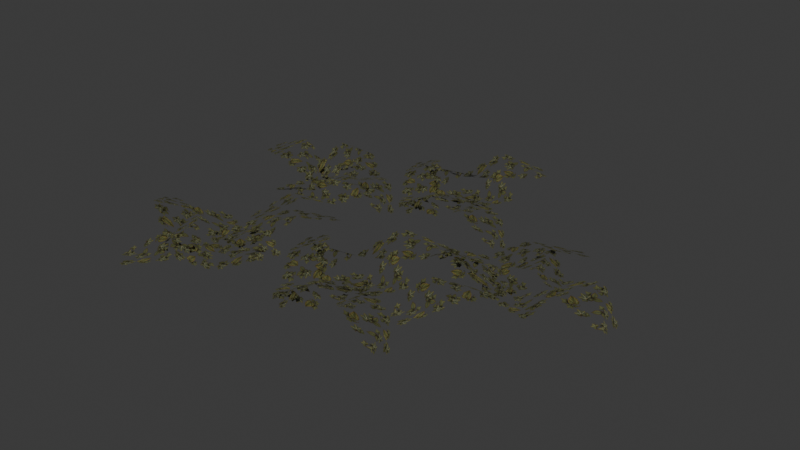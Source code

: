 # Source: source.blend  (saved by Blender 5.2.45; exported with 4.5.12 LTS)
import bpy
from mathutils import Matrix  # noqa: F401  (used for matrix-valued properties, if any)

bpy.ops.wm.read_factory_settings(use_empty=True)
scene = bpy.context.scene
scene.name = 'Grass01'

# ---- collections
col_collection = bpy.data.collections.new('Collection'); scene.collection.children.link(col_collection)

# ---- images (referenced by path relative to the original .blend; pixels are not part of the script)
import os
ASSET_DIR = os.environ.get("B2B_ASSET_DIR", "")  # directory of the original .blend (textures are referenced by path, not embedded)
HERE = os.path.dirname(os.path.abspath(__file__))  # packed textures are extracted next to this script under _unpacked/

def load_image(name, relpath, width, height, colorspace="sRGB"):
    """Load a texture the original file referenced (path relative to the .blend, or extracted next to this script)."""
    p = next((c for c in (os.path.join(HERE, relpath), os.path.join(ASSET_DIR, relpath)) if relpath and os.path.exists(c)), "")
    if p:
        img = bpy.data.images.load(p, check_existing=True)
        img.name = name
    else:  # same state as the original file: an image datablock whose file is absent (Cycles renders it pink)
        img = bpy.data.images.new(name, width, height)
        img.source = "FILE"
        img.filepath = "//" + (relpath or name)
    img.colorspace_settings.name = colorspace
    return img
img_tree_08_tga = load_image('tree_08.tga', '_unpacked/tree_08.4139fd89.tga', 512, 512, 'sRGB')

# ---- materials (node trees are filled in below, after node groups)
mat_tree_08_tga = bpy.data.materials.new('tree_08.tga')
mat_tree_08_tga.diffuse_color = (0.8934, 0.7066, 0.4304, 1.0)

# ---- material node trees
mat_tree_08_tga.use_nodes = True; mat_tree_08_tga.node_tree.nodes.clear()
_N = mat_tree_08_tga.node_tree.nodes; _L = mat_tree_08_tga.node_tree.links
n0 = _N.new('ShaderNodeBsdfPrincipled'); n0.name = 'Principled BSDF'; n0.location = (-200, 100)
n0.inputs[10].default_value = 0.005
n1 = _N.new('ShaderNodeOutputMaterial'); n1.name = 'Material Output'; n1.location = (200, 100)
n2 = _N.new('ShaderNodeTexImage'); n2.name = 'Image Texture'; n2.location = (-600, 100)
n2.image = img_tree_08_tga
_L.new(n0.outputs[0], n1.inputs[0])
_L.new(n2.outputs[0], n0.inputs[0])
_L.new(n2.outputs[1], n0.inputs[4])
n1.is_active_output = True

# ---- world
world_world = bpy.data.worlds.new('World'); scene.world = world_world
world_world.use_nodes = True; world_world.node_tree.nodes.clear()
_N = world_world.node_tree.nodes; _L = world_world.node_tree.links
n0 = _N.new('ShaderNodeOutputWorld'); n0.name = 'World Output'; n0.location = (200, 100)
n1 = _N.new('ShaderNodeBackground'); n1.name = 'Background'; n1.location = (-200, 100)
n1.inputs[0].default_value = (0.05088, 0.05088, 0.05088, 1.0)
_L.new(n1.outputs[0], n0.inputs[0])
n0.is_active_output = True
world_world.color = (0.05088, 0.05088, 0.05088)
world_world.sun_shadow_jitter_overblur = 0.0

# ---- meshes
me_grass01 = bpy.data.meshes.new('Grass01')
me_grass01.from_pydata([(-46.32, 74.65, 2.673), (-14.8, 99.36, 7.264), (-39.77, 134.6, 24.15), (-66.18, 102.9, 14.4), (-71.11, 163.8, 7.084), (-88.05, 152.2, 2.439), (-23.04, 40.43, 14.66), (12.22, 61.29, 3.041), (-30.9, 152.1, 3.041), (-5.198, 130.5, 20.46), (18.25, 157.3, 12.75), (-7.647, 190.5, 24.15), (43.71, 205.0, 2.872), (31.51, 215.5, 6.65), (-64.75, 129.7, 14.4), (-30.88, 102.2, 3.5), (28.26, 111.4, 8.094), (8.955, 83.85, -0.5449), (44.63, 51.6, 24.15), (69.49, 85.42, 14.66), (88.41, 36.28, 6.887), (98.58, 51.38, 2.636), (-0.4505, 131.4, 6.713), (-26.39, 95.7, 9.437), (31.39, 108.1, 2.775), (3.671, 121.5, 0.5637), (-10.43, 91.51, 11.84), (9.169, 58.64, 28.38), (-27.26, 44.18, 12.17), (-2.141, 32.47, 12.17), (47.4, 142.1, 3.5), (10.51, 164.8, 21.99), (91.48, 33.56, 2.673), (123.5, 9.52, 7.264), (151.1, 42.76, 24.15), (113.6, 60.05, 14.4), (171.2, 80.59, 7.084), (155.6, 93.95, 2.439), (64.45, 2.227, 14.66), (93.72, -26.43, 3.041), (170.3, 38.72, 3.041), (156.1, 8.311, 20.46), (188.1, -7.404, 12.75), (213.4, 26.21, 24.15), (240.7, -19.66, 2.872), (247.7, -5.152, 6.65), (139.9, 65.61, 14.4), (122.1, 25.77, 3.5), (146.2, -28.98, 8.094), (114.7, -17.44, -0.5449), (92.75, -60.25, 24.15), (131.9, -75.51, 14.66), (89.28, -106.5, 6.887), (106.5, -112.4, 2.636), (158.2, 3.953, 6.713), (117.0, 19.76, 9.437), (143.9, -32.84, 2.775), (149.7, -2.593, 0.5637), (117.1, 3.265, 11.84), (90.37, -24.18, 28.38), (66.98, 7.266, 12.17), (62.16, -20.03, 12.17), (180.9, -39.51, 3.5), (193.2, 1.999, 21.99), (-74.99, -145.3, 2.673), (-102.4, -116.0, 7.264), (-135.3, -144.0, 24.15), (-101.4, -167.5, 14.4), (-161.6, -177.7, 7.084), (-148.6, -193.6, 2.439), (-42.93, -119.1, 14.66), (-66.78, -85.79, 3.041), (-153.5, -136.7, 3.041), (-134.3, -109.2, 20.46), (-163.0, -88.15, 12.75), (-193.8, -116.8, 24.15), (-212.7, -66.95, 2.872), (-222.1, -80.02, 6.65), (-128.2, -168.4, 14.4), (-103.8, -132.3, 3.5), (-118.1, -74.17, 8.094), (-88.98, -91.01, -0.5449), (-59.95, -52.66, 24.15), (-95.82, -30.84, 14.66), (-48.51, -7.713, 6.887), (-64.44, 1.108, 2.636), (-135.5, -104.5, 6.713), (-97.69, -127.2, 9.437), (-115.1, -70.77, 2.775), (-126.0, -99.55, 0.5637), (-94.92, -111.0, 11.84), (-63.88, -88.6, 28.38), (-46.3, -123.6, 12.17), (-36.82, -97.58, 12.17), (-150.3, -57.78, 3.5), (-169.7, -96.51, 21.99), (-16.73, -123.2, 2.673), (14.79, -98.49, 7.264), (-10.18, -63.24, 24.15), (-36.59, -95.0, 14.4), (-41.52, -34.06, 7.084), (-58.46, -45.61, 2.439), (6.546, -157.4, 14.66), (41.81, -136.6, 3.041), (-1.312, -45.73, 3.041), (24.39, -67.31, 20.46), (47.84, -40.51, 12.75), (21.94, -7.303, 24.15), (73.29, 7.122, 2.872), (61.1, 17.65, 6.65), (-35.16, -68.18, 14.4), (-1.29, -95.68, 3.5), (57.85, -86.5, 8.094), (38.54, -114.0, -0.5449), (74.22, -146.3, 24.15), (99.08, -112.4, 14.66), (118.0, -161.6, 6.887), (128.2, -146.5, 2.636), (29.14, -66.43, 6.713), (3.203, -102.2, 9.437), (60.98, -89.76, 2.775), (33.26, -76.34, 0.5637), (19.16, -106.3, 11.84), (38.76, -139.2, 28.38), (2.333, -153.7, 12.17), (27.45, -165.4, 12.17), (76.99, -55.77, 3.5), (40.1, -33.08, 21.99), (-91.17, 99.86, 2.673), (-112.3, 65.87, 7.264), (-76.82, 41.28, 24.15), (-62.86, 80.16, 14.4), (-37.38, 24.58, 7.084), (-25.42, 41.23, 2.439), (-124.7, 124.1, 14.66), (-150.7, 92.4, 3.041), (-79.16, 21.8, 3.041), (-110.7, 33.28, 20.46), (-123.6, 0.07982, 12.75), (-87.87, -22.27, 24.15), (-131.2, -53.39, 2.872), (-116.1, -59.11, 6.65), (-55.03, 54.46, 14.4), (-96.27, 68.72, 3.5), (-148.7, 39.87, 8.094), (-140.0, 72.31, -0.5449), (-184.5, 90.42, 24.15), (-196.3, 50.13, 14.66), (-230.9, 89.84, 6.887), (-235.3, 72.17, 2.636), (-114.9, 30.83, 6.713), (-102.7, 73.27, 9.437), (-152.8, 41.87, 2.775), (-122.1, 38.73, 0.5637), (-119.1, 71.75, 11.84), (-148.8, 95.93, 28.38), (-119.5, 122.0, 12.17), (-147.1, 124.4, 12.17), (-156.2, 4.451, 3.5), (-113.7, -4.258, 21.99)], [], [(0, 1, 2), (2, 3, 0), (3, 2, 4), (4, 5, 3), (6, 7, 1), (1, 0, 6), (8, 9, 10), (10, 11, 8), (11, 10, 12), (12, 13, 11), (14, 15, 9), (9, 8, 14), (16, 17, 18), (18, 19, 16), (19, 18, 20), (20, 21, 19), (22, 23, 17), (17, 16, 22), (24, 25, 26), (26, 27, 24), (27, 26, 28), (28, 29, 27), (30, 31, 25), (25, 24, 30), (32, 33, 34), (34, 35, 32), (35, 34, 36), (36, 37, 35), (38, 39, 33), (33, 32, 38), (40, 41, 42), (42, 43, 40), (43, 42, 44), (44, 45, 43), (46, 47, 41), (41, 40, 46), (48, 49, 50), (50, 51, 48), (51, 50, 52), (52, 53, 51), (54, 55, 49), (49, 48, 54), (56, 57, 58), (58, 59, 56), (59, 58, 60), (60, 61, 59), (62, 63, 57), (57, 56, 62), (64, 65, 66), (66, 67, 64), (67, 66, 68), (68, 69, 67), (70, 71, 65), (65, 64, 70), (72, 73, 74), (74, 75, 72), (75, 74, 76), (76, 77, 75), (78, 79, 73), (73, 72, 78), (80, 81, 82), (82, 83, 80), (83, 82, 84), (84, 85, 83), (86, 87, 81), (81, 80, 86), (88, 89, 90), (90, 91, 88), (91, 90, 92), (92, 93, 91), (94, 95, 89), (89, 88, 94), (96, 97, 98), (98, 99, 96), (99, 98, 100), (100, 101, 99), (102, 103, 97), (97, 96, 102), (104, 105, 106), (106, 107, 104), (107, 106, 108), (108, 109, 107), (110, 111, 105), (105, 104, 110), (112, 113, 114), (114, 115, 112), (115, 114, 116), (116, 117, 115), (118, 119, 113), (113, 112, 118), (120, 121, 122), (122, 123, 120), (123, 122, 124), (124, 125, 123), (126, 127, 121), (121, 120, 126), (128, 129, 130), (130, 131, 128), (131, 130, 132), (132, 133, 131), (134, 135, 129), (129, 128, 134), (136, 137, 138), (138, 139, 136), (139, 138, 140), (140, 141, 139), (142, 143, 137), (137, 136, 142), (144, 145, 146), (146, 147, 144), (147, 146, 148), (148, 149, 147), (150, 151, 145), (145, 144, 150), (152, 153, 154), (154, 155, 152), (155, 154, 156), (156, 157, 155), (158, 159, 153), (153, 152, 158)])
me_grass01.polygons.foreach_set('use_smooth', [True] * 120)
_uv = me_grass01.uv_layers.new(name='Float2')
_uv.uv.foreach_set('vector', [0.0, 0.0, 1.0, 0.0, 1.0, 1.0, 1.0, 1.0, 0.0, 1.0, 0.0, 0.0, 0.0, 0.0, 1.0, 0.0, 1.0, 1.0, 1.0, 1.0, 0.0, 1.0, 0.0, 0.0, 0.0, 0.0, 1.0, 0.0, 1.0, 1.0, 1.0, 1.0, 0.0, 1.0, 0.0, 0.0, 0.0, 0.0, 1.0, 0.0, 1.0, 1.0, 1.0, 1.0, 0.0, 1.0, 0.0, 0.0, 0.0, 0.0, 1.0, 0.0, 1.0, 1.0, 1.0, 1.0, 0.0, 1.0, 0.0, 0.0, 0.0, 0.0, 1.0, 0.0, 1.0, 1.0, 1.0, 1.0, 0.0, 1.0, 0.0, 0.0, 0.0, 0.0, 1.0, 0.0, 1.0, 1.0, 1.0, 1.0, 0.0, 1.0, 0.0, 0.0, 0.0, 0.0, 1.0, 0.0, 1.0, 1.0, 1.0, 1.0, 0.0, 1.0, 0.0, 0.0, 0.0, 0.0, 1.0, 0.0, 1.0, 1.0, 1.0, 1.0, 0.0, 1.0, 0.0, 0.0, 0.0, 0.0, 1.0, 0.0, 1.0, 1.0, 1.0, 1.0, 0.0, 1.0, 0.0, 0.0, 0.0, 0.0, 1.0, 0.0, 1.0, 1.0, 1.0, 1.0, 0.0, 1.0, 0.0, 0.0, 0.0, 0.0, 1.0, 0.0, 1.0, 1.0, 1.0, 1.0, 0.0, 1.0, 0.0, 0.0, 0.0, 0.0, 1.0, 0.0, 1.0, 1.0, 1.0, 1.0, 0.0, 1.0, 0.0, 0.0, 0.0, 0.0, 1.0, 0.0, 1.0, 1.0, 1.0, 1.0, 0.0, 1.0, 0.0, 0.0, 0.0, 0.0, 1.0, 0.0, 1.0, 1.0, 1.0, 1.0, 0.0, 1.0, 0.0, 0.0, 0.0, 0.0, 1.0, 0.0, 1.0, 1.0, 1.0, 1.0, 0.0, 1.0, 0.0, 0.0, 0.0, 0.0, 1.0, 0.0, 1.0, 1.0, 1.0, 1.0, 0.0, 1.0, 0.0, 0.0, 0.0, 0.0, 1.0, 0.0, 1.0, 1.0, 1.0, 1.0, 0.0, 1.0, 0.0, 0.0, 0.0, 0.0, 1.0, 0.0, 1.0, 1.0, 1.0, 1.0, 0.0, 1.0, 0.0, 0.0, 0.0, 0.0, 1.0, 0.0, 1.0, 1.0, 1.0, 1.0, 0.0, 1.0, 0.0, 0.0, 0.0, 0.0, 1.0, 0.0, 1.0, 1.0, 1.0, 1.0, 0.0, 1.0, 0.0, 0.0, 0.0, 0.0, 1.0, 0.0, 1.0, 1.0, 1.0, 1.0, 0.0, 1.0, 0.0, 0.0, 0.0, 0.0, 1.0, 0.0, 1.0, 1.0, 1.0, 1.0, 0.0, 1.0, 0.0, 0.0, 0.0, 0.0, 1.0, 0.0, 1.0, 1.0, 1.0, 1.0, 0.0, 1.0, 0.0, 0.0, 0.0, 0.0, 1.0, 0.0, 1.0, 1.0, 1.0, 1.0, 0.0, 1.0, 0.0, 0.0, 0.0, 0.0, 1.0, 0.0, 1.0, 1.0, 1.0, 1.0, 0.0, 1.0, 0.0, 0.0, 0.0, 0.0, 1.0, 0.0, 1.0, 1.0, 1.0, 1.0, 0.0, 1.0, 0.0, 0.0, 0.0, 0.0, 1.0, 0.0, 1.0, 1.0, 1.0, 1.0, 0.0, 1.0, 0.0, 0.0, 0.0, 0.0, 1.0, 0.0, 1.0, 1.0, 1.0, 1.0, 0.0, 1.0, 0.0, 0.0, 0.0, 0.0, 1.0, 0.0, 1.0, 1.0, 1.0, 1.0, 0.0, 1.0, 0.0, 0.0, 0.0, 0.0, 1.0, 0.0, 1.0, 1.0, 1.0, 1.0, 0.0, 1.0, 0.0, 0.0, 0.0, 0.0, 1.0, 0.0, 1.0, 1.0, 1.0, 1.0, 0.0, 1.0, 0.0, 0.0, 0.0, 0.0, 1.0, 0.0, 1.0, 1.0, 1.0, 1.0, 0.0, 1.0, 0.0, 0.0, 0.0, 0.0, 1.0, 0.0, 1.0, 1.0, 1.0, 1.0, 0.0, 1.0, 0.0, 0.0, 0.0, 0.0, 1.0, 0.0, 1.0, 1.0, 1.0, 1.0, 0.0, 1.0, 0.0, 0.0, 0.0, 0.0, 1.0, 0.0, 1.0, 1.0, 1.0, 1.0, 0.0, 1.0, 0.0, 0.0, 0.0, 0.0, 1.0, 0.0, 1.0, 1.0, 1.0, 1.0, 0.0, 1.0, 0.0, 0.0, 0.0, 0.0, 1.0, 0.0, 1.0, 1.0, 1.0, 1.0, 0.0, 1.0, 0.0, 0.0, 0.0, 0.0, 1.0, 0.0, 1.0, 1.0, 1.0, 1.0, 0.0, 1.0, 0.0, 0.0, 0.0, 0.0, 1.0, 0.0, 1.0, 1.0, 1.0, 1.0, 0.0, 1.0, 0.0, 0.0, 0.0, 0.0, 1.0, 0.0, 1.0, 1.0, 1.0, 1.0, 0.0, 1.0, 0.0, 0.0, 0.0, 0.0, 1.0, 0.0, 1.0, 1.0, 1.0, 1.0, 0.0, 1.0, 0.0, 0.0, 0.0, 0.0, 1.0, 0.0, 1.0, 1.0, 1.0, 1.0, 0.0, 1.0, 0.0, 0.0, 0.0, 0.0, 1.0, 0.0, 1.0, 1.0, 1.0, 1.0, 0.0, 1.0, 0.0, 0.0, 0.0, 0.0, 1.0, 0.0, 1.0, 1.0, 1.0, 1.0, 0.0, 1.0, 0.0, 0.0, 0.0, 0.0, 1.0, 0.0, 1.0, 1.0, 1.0, 1.0, 0.0, 1.0, 0.0, 0.0, 0.0, 0.0, 1.0, 0.0, 1.0, 1.0, 1.0, 1.0, 0.0, 1.0, 0.0, 0.0, 0.0, 0.0, 1.0, 0.0, 1.0, 1.0, 1.0, 1.0, 0.0, 1.0, 0.0, 0.0, 0.0, 0.0, 1.0, 0.0, 1.0, 1.0, 1.0, 1.0, 0.0, 1.0, 0.0, 0.0, 0.0, 0.0, 1.0, 0.0, 1.0, 1.0, 1.0, 1.0, 0.0, 1.0, 0.0, 0.0, 0.0, 0.0, 1.0, 0.0, 1.0, 1.0, 1.0, 1.0, 0.0, 1.0, 0.0, 0.0, 0.0, 0.0, 1.0, 0.0, 1.0, 1.0, 1.0, 1.0, 0.0, 1.0, 0.0, 0.0, 0.0, 0.0, 1.0, 0.0, 1.0, 1.0, 1.0, 1.0, 0.0, 1.0, 0.0, 0.0, 0.0, 0.0, 1.0, 0.0, 1.0, 1.0, 1.0, 1.0, 0.0, 1.0, 0.0, 0.0, 0.0, 0.0, 1.0, 0.0, 1.0, 1.0, 1.0, 1.0, 0.0, 1.0, 0.0, 0.0, 0.0, 0.0, 1.0, 0.0, 1.0, 1.0, 1.0, 1.0, 0.0, 1.0, 0.0, 0.0, 0.0, 0.0, 1.0, 0.0, 1.0, 1.0, 1.0, 1.0, 0.0, 1.0, 0.0, 0.0, 0.0, 0.0, 1.0, 0.0, 1.0, 1.0, 1.0, 1.0, 0.0, 1.0, 0.0, 0.0, 0.0, 0.0, 1.0, 0.0, 1.0, 1.0, 1.0, 1.0, 0.0, 1.0, 0.0, 0.0, 0.0, 0.0, 1.0, 0.0, 1.0, 1.0, 1.0, 1.0, 0.0, 1.0, 0.0, 0.0])
me_grass01.materials.append(mat_tree_08_tga)
me_grass01.update()
me_grass01.normals_split_custom_set([tuple(v) for v in zip(*[iter([-0.02016, -0.1861, 0.9823, 0.05032, -0.0381, 0.998, -0.07722, -0.2165, 0.9732, -0.07722, -0.2165, 0.9732, -0.235, -0.06323, 0.9699, -0.02016, -0.1861, 0.9823, -0.235, -0.06323, 0.9699, -0.07722, -0.2165, 0.9732, -0.3712, 0.081, 0.925, -0.3712, 0.081, 0.925, -0.3186, 0.08749, 0.9438, -0.235, -0.06323, 0.9699, 0.003092, 0.124, 0.9923, 0.2671, 0.08309, 0.9601, 0.05032, -0.0381, 0.998, 0.05032, -0.0381, 0.998, -0.02016, -0.1861, 0.9823, 0.003092, 0.124, 0.9923, -0.1648, 0.2169, 0.9622, -0.1479, 0.204, 0.9677, 0.01262, 0.004789, 0.9999, 0.01262, 0.004789, 0.9999, 0.216, -0.1212, 0.9688, -0.1648, 0.2169, 0.9622, 0.216, -0.1212, 0.9688, 0.01262, 0.004789, 0.9999, 0.3742, 0.03478, 0.9267, 0.3742, 0.03478, 0.9267, 0.361, 0.08489, 0.9287, 0.216, -0.1212, 0.9688, -0.102, 0.05931, 0.993, -0.08373, -0.4545, 0.8868, -0.1479, 0.204, 0.9677, -0.1479, 0.204, 0.9677, -0.1648, 0.2169, 0.9622, -0.102, 0.05931, 0.993, -0.2342, 0.0593, 0.9704, -0.1573, -0.0679, 0.9852, -0.04824, 0.1245, 0.991, -0.04824, 0.1245, 0.991, 0.2592, 0.08772, 0.9618, -0.2342, 0.0593, 0.9704, 0.2592, 0.08772, 0.9618, -0.04824, 0.1245, 0.991, 0.3744, -0.002519, 0.9273, 0.3744, -0.002519, 0.9273, 0.3835, 0.001562, 0.9235, 0.2592, 0.08772, 0.9618, 0.03351, -0.1443, 0.989, 0.2392, -0.1001, 0.9658, -0.1573, -0.0679, 0.9852, -0.1573, -0.0679, 0.9852, -0.2342, 0.0593, 0.9704, 0.03351, -0.1443, 0.989, 0.006103, 0.2676, 0.9635, 0.0574, -0.04489, 0.9973, -0.1261, 0.3257, 0.937, -0.1261, 0.3257, 0.937, -0.2399, 0.06449, 0.9687, 0.006103, 0.2676, 0.9635, -0.2399, 0.06449, 0.9687, -0.1261, 0.3257, 0.937, -0.3523, -0.1484, 0.9241, -0.3523, -0.1484, 0.9241, -0.2089, -0.448, 0.8693, -0.2399, 0.06449, 0.9687, 0.04341, -0.231, 0.972, 0.1568, -0.4582, 0.8749, 0.0574, -0.04489, 0.9973, 0.0574, -0.04489, 0.9973, 0.006103, 0.2676, 0.9635, 0.04341, -0.231, 0.972, -0.185, -0.02872, 0.9823, -0.02379, -0.05845, 0.998, -0.2292, 0.01851, 0.9732, -0.2292, 0.01851, 0.9732, -0.1219, 0.2107, 0.9699, -0.185, -0.02872, 0.9823, -0.1219, 0.2107, 0.9699, -0.2292, 0.01851, 0.9732, -0.01789, 0.3795, 0.925, -0.01789, 0.3795, 0.925, 0.002052, 0.3304, 0.9438, -0.1219, 0.2107, 0.9699, 0.1206, 0.02911, 0.9923, 0.1494, -0.2365, 0.9601, -0.02379, -0.05845, 0.998, -0.02379, -0.05845, 0.998, -0.185, -0.02872, 0.9823, 0.1206, 0.02911, 0.9923, 0.1669, 0.2153, 0.9622, 0.1587, 0.1956, 0.9678, 0.007909, -0.0109, 0.9999, 0.007909, -0.0109, 0.9999, -0.0611, -0.24, 0.9688, 0.1669, 0.2153, 0.9622, -0.0611, -0.24, 0.9688, 0.007909, -0.0109, 0.9999, 0.1305, -0.3524, 0.9267, 0.1305, -0.3524, 0.9267, 0.1754, -0.3267, 0.9287, -0.0611, -0.24, 0.9688, 0.03088, 0.1139, 0.993, -0.4607, -0.03676, 0.8868, 0.1587, 0.1956, 0.9678, 0.1587, 0.1956, 0.9678, 0.1669, 0.2153, 0.9622, 0.03088, 0.1139, 0.993, -0.003437, 0.2416, 0.9704, -0.1063, 0.1343, 0.9852, 0.1077, 0.07887, 0.991, 0.1077, 0.07887, 0.991, 0.1518, -0.2276, 0.9618, -0.003437, 0.2416, 0.9704, 0.1518, -0.2276, 0.9618, 0.1077, 0.07887, 0.991, 0.09431, -0.3621, 0.9274, 0.09431, -0.3621, 0.9274, 0.1008, -0.37, 0.9235, 0.1518, -0.2276, 0.9618, -0.1307, -0.06971, 0.989, -0.03472, -0.257, 0.9658, -0.1063, 0.1343, 0.9852, -0.1063, 0.1343, 0.9852, -0.003437, 0.2416, 0.9704, -0.1307, -0.06971, 0.989, 0.2601, 0.06339, 0.9635, -0.0285, -0.0671, 0.9973, 0.2819, 0.2061, 0.937, 0.2819, 0.2061, 0.937, 0.0002118, 0.2484, 0.9687, 0.2601, 0.06339, 0.9635, 0.0002118, 0.2484, 0.9687, 0.2819, 0.2061, 0.937, -0.2345, 0.3019, 0.9241, -0.2345, 0.3019, 0.9241, -0.4868, 0.08584, 0.8693, 0.0002118, 0.2484, 0.9687, -0.2119, -0.1017, 0.972, -0.402, -0.27, 0.8749, -0.0285, -0.0671, 0.9973, -0.0285, -0.0671, 0.9973, 0.2601, 0.06339, 0.9635, -0.2119, -0.1017, 0.972, 0.1872, -0.003869, 0.9823, 0.03362, 0.05345, 0.998, 0.2224, -0.05801, 0.9732, 0.2224, -0.05801, 0.9732, 0.08349, -0.2286, 0.9699, 0.1872, -0.003869, 0.9823, 0.08349, -0.2286, 0.9699, 0.2224, -0.05801, 0.9732, -0.0483, -0.3769, 0.925, -0.0483, -0.3769, 0.925, -0.05939, -0.325, 0.9438, 0.08349, -0.2286, 0.9699, -0.1238, -0.007675, 0.9923, -0.1061, 0.2589, 0.9601, 0.03362, 0.05345, 0.998, 0.03362, 0.05345, 0.998, 0.1872, -0.003869, 0.9823, -0.1238, -0.007675, 0.9923, -0.2018, -0.1831, 0.9622, -0.1903, -0.1651, 0.9677, -0.005895, 0.01211, 0.9999, -0.005895, 0.01211, 0.9999, 0.1019, 0.2258, 0.9688, -0.2018, -0.1831, 0.9622, 0.1019, 0.2258, 0.9688, -0.005895, 0.01211, 0.9999, -0.0673, 0.3697, 0.9267, -0.0673, 0.3697, 0.9267, -0.116, 0.3522, 0.9287, 0.1019, 0.2258, 0.9688, -0.05019, -0.1068, 0.993, 0.4601, -0.04379, 0.8868, -0.1903, -0.1651, 0.9677, -0.1903, -0.1651, 0.9677, -0.2018, -0.1831, 0.9622, -0.05019, -0.1068, 0.993, -0.03857, -0.2385, 0.9704, 0.0813, -0.1508, 0.9852, -0.1198, -0.05897, 0.991, -0.1198, -0.05897, 0.991, -0.11, 0.2505, 0.9618, -0.03857, -0.2385, 0.9704, -0.11, 0.2505, 0.9618, -0.1198, -0.05897, 0.991, -0.03002, 0.373, 0.9273, -0.03002, 0.373, 0.9273, -0.03498, 0.3819, 0.9235, -0.11, 0.2505, 0.9618, 0.1408, 0.0459, 0.989, 0.07882, 0.2471, 0.9658, 0.0813, -0.1508, 0.9852, 0.0813, -0.1508, 0.9852, -0.03857, -0.2385, 0.9704, 0.1408, 0.0459, 0.989, -0.2671, -0.0172, 0.9635, 0.03968, 0.0611, 0.9973, -0.3134, -0.154, 0.937, -0.3134, -0.154, 0.937, -0.04341, -0.2446, 0.9687, -0.2671, -0.0172, 0.9635, -0.04341, -0.2446, 0.9687, -0.3134, -0.154, 0.937, 0.1785, -0.338, 0.9241, 0.1785, -0.338, 0.9241, 0.4645, -0.1691, 0.8693, -0.04341, -0.2446, 0.9687, 0.2264, 0.06341, 0.972, 0.4428, 0.1961, 0.8749, 0.03968, 0.0611, 0.9973, 0.03968, 0.0611, 0.9973, -0.2671, -0.0172, 0.9635, 0.2264, 0.06341, 0.972, -0.02016, -0.1861, 0.9823, 0.05032, -0.0381, 0.998, -0.07722, -0.2165, 0.9732, -0.07722, -0.2165, 0.9732, -0.235, -0.06323, 0.9699, -0.02016, -0.1861, 0.9823, -0.235, -0.06323, 0.9699, -0.07722, -0.2165, 0.9732, -0.3712, 0.081, 0.925, -0.3712, 0.081, 0.925, -0.3186, 0.08749, 0.9438, -0.235, -0.06323, 0.9699, 0.003092, 0.124, 0.9923, 0.2671, 0.08309, 0.9601, 0.05032, -0.0381, 0.998, 0.05032, -0.0381, 0.998, -0.02016, -0.1861, 0.9823, 0.003092, 0.124, 0.9923, -0.1648, 0.2169, 0.9622, -0.1479, 0.204, 0.9677, 0.01262, 0.004789, 0.9999, 0.01262, 0.004789, 0.9999, 0.216, -0.1212, 0.9688, -0.1648, 0.2169, 0.9622, 0.216, -0.1212, 0.9688, 0.01262, 0.004789, 0.9999, 0.3742, 0.03478, 0.9267, 0.3742, 0.03478, 0.9267, 0.361, 0.08489, 0.9287, 0.216, -0.1212, 0.9688, -0.102, 0.05931, 0.993, -0.08373, -0.4545, 0.8868, -0.1479, 0.204, 0.9677, -0.1479, 0.204, 0.9677, -0.1648, 0.2169, 0.9622, -0.102, 0.05931, 0.993, -0.2342, 0.05929, 0.9704, -0.1573, -0.0679, 0.9852, -0.04824, 0.1245, 0.991, -0.04824, 0.1245, 0.991, 0.2592, 0.08772, 0.9618, -0.2342, 0.05929, 0.9704, 0.2592, 0.08772, 0.9618, -0.04824, 0.1245, 0.991, 0.3742, -0.002605, 0.9274, 0.3742, -0.002605, 0.9274, 0.3835, 0.001563, 0.9235, 0.2592, 0.08772, 0.9618, 0.03351, -0.1443, 0.989, 0.2392, -0.1001, 0.9658, -0.1573, -0.0679, 0.9852, -0.1573, -0.0679, 0.9852, -0.2342, 0.05929, 0.9704, 0.03351, -0.1443, 0.989, 0.006103, 0.2676, 0.9635, 0.0574, -0.04489, 0.9973, -0.1261, 0.3257, 0.937, -0.1261, 0.3257, 0.937, -0.2399, 0.06449, 0.9687, 0.006103, 0.2676, 0.9635, -0.2399, 0.06449, 0.9687, -0.1261, 0.3257, 0.937, -0.3523, -0.1484, 0.9241, -0.3523, -0.1484, 0.9241, -0.2089, -0.448, 0.8693, -0.2399, 0.06449, 0.9687, 0.04341, -0.231, 0.972, 0.1568, -0.4582, 0.8749, 0.0574, -0.04489, 0.9973, 0.0574, -0.04489, 0.9973, 0.006103, 0.2676, 0.9635, 0.04341, -0.231, 0.972, -0.04472, 0.1818, 0.9823, -0.06038, 0.01861, 0.998, -0.001543, 0.2298, 0.9732, -0.001543, 0.2298, 0.9732, 0.1992, 0.1398, 0.9699, -0.04472, 0.1818, 0.9823, 0.1992, 0.1398, 0.9699, -0.001543, 0.2298, 0.9732, 0.3765, 0.05091, 0.925, 0.3765, 0.05091, 0.925, 0.3293, 0.02675, 0.9438, 0.1992, 0.1398, 0.9699, 0.03951, -0.1176, 0.9923, -0.2226, -0.1694, 0.9601, -0.06038, 0.01861, 0.998, -0.06038, 0.01861, 0.998, -0.04472, 0.1818, 0.9823, 0.03951, -0.1176, 0.9923, 0.2291, -0.1475, 0.9622, 0.2087, -0.1411, 0.9677, -0.01021, -0.008802, 0.9999, -0.01021, -0.008802, 0.9999, -0.2445, 0.04003, 0.9688, 0.2291, -0.1475, 0.9622, -0.2445, 0.04003, 0.9688, -0.01021, -0.008802, 0.9999, -0.3397, -0.1607, 0.9267, -0.3397, -0.1607, 0.9267, -0.3102, -0.2032, 0.9287, -0.2445, 0.04003, 0.9688, 0.1161, -0.0208, 0.993, -0.07677, 0.4557, 0.8868, 0.2087, -0.1411, 0.9677, 0.2087, -0.1411, 0.9677, 0.2291, -0.1475, 0.9622, 0.1161, -0.0208, 0.993, 0.2404, 0.02443, 0.9704, 0.1246, 0.1176, 0.9852, 0.08796, -0.1004, 0.991, 0.08796, -0.1004, 0.991, -0.2135, -0.1711, 0.9618, 0.2404, 0.02443, 0.9704, -0.2135, -0.1711, 0.9618, 0.08796, -0.1004, 0.991, -0.3525, -0.1255, 0.9273, -0.3525, -0.1255, 0.9273, -0.3598, -0.1326, 0.9235, -0.2135, -0.1711, 0.9618, -0.08081, 0.1241, 0.989, -0.259, 0.01219, 0.9658, 0.1246, 0.1176, 0.9852, 0.1246, 0.1176, 0.9852, 0.2404, 0.02443, 0.9704, -0.08081, 0.1241, 0.989, 0.0858, -0.2536, 0.9635, -0.0693, 0.02259, 0.9973, 0.2299, -0.2629, 0.937, 0.2299, -0.2629, 0.937, 0.2475, 0.02139, 0.9686, 0.0858, -0.2536, 0.9635, 0.2475, 0.02139, 0.9686, 0.2299, -0.2629, 0.937, 0.2803, 0.2599, 0.9241, 0.2803, 0.2599, 0.9241, 0.04309, 0.4925, 0.8693, 0.2475, 0.02139, 0.9686, -0.1198, 0.2022, 0.972, -0.304, 0.3769, 0.8749, -0.0693, 0.02259, 0.9973, -0.0693, 0.02259, 0.9973, 0.0858, -0.2536, 0.9635, -0.1198, 0.2022, 0.972])] * 3)])
arm_grass01_skeleton = bpy.data.armatures.new('Grass01_skeleton')  # bones are not reproduced

# ---- objects
ob_grass01_skeleton = bpy.data.objects.new('Grass01_skeleton', arm_grass01_skeleton)
ob_grass01 = bpy.data.objects.new('Grass01', me_grass01)

# ---- transforms, parenting, visibility, modifiers, constraints
ob_grass01_skeleton.location = (0.0, 0.0, 0.0)
ob_grass01_skeleton.show_in_front = True
ob_grass01.parent = ob_grass01_skeleton
ob_grass01.location = (0.0, 0.0, 0.0)
_vg = ob_grass01.vertex_groups.new(name='QuadPatch01')
_vg.add([0, 1, 2, 3, 4, 5, 6, 7, 8, 9, 10, 11, 12, 13, 14, 15, 16, 17, 18, 19, 20, 21, 22, 23, 24, 25, 26, 27, 28, 29, 30, 31], 1.0, 'REPLACE')
_vg = ob_grass01.vertex_groups.new(name='QuadPatch02')
_vg.add([32, 33, 34, 35, 36, 37, 38, 39, 40, 41, 42, 43, 44, 45, 46, 47, 48, 49, 50, 51, 52, 53, 54, 55, 56, 57, 58, 59, 60, 61, 62, 63], 1.0, 'REPLACE')
_vg = ob_grass01.vertex_groups.new(name='QuadPatch03')
_vg.add([64, 65, 66, 67, 68, 69, 70, 71, 72, 73, 74, 75, 76, 77, 78, 79, 80, 81, 82, 83, 84, 85, 86, 87, 88, 89, 90, 91, 92, 93, 94, 95], 1.0, 'REPLACE')
_vg = ob_grass01.vertex_groups.new(name='QuadPatch04')
_vg.add([96, 97, 98, 99, 100, 101, 102, 103, 104, 105, 106, 107, 108, 109, 110, 111, 112, 113, 114, 115, 116, 117, 118, 119, 120, 121, 122, 123, 124, 125, 126, 127], 1.0, 'REPLACE')
_vg = ob_grass01.vertex_groups.new(name='QuadPatch05')
_vg.add([128, 129, 130, 131, 132, 133, 134, 135, 136, 137, 138, 139, 140, 141, 142, 143, 144, 145, 146, 147, 148, 149, 150, 151, 152, 153, 154, 155, 156, 157, 158, 159], 1.0, 'REPLACE')
_m = ob_grass01.modifiers.new('Armature', 'ARMATURE')
_m.object = ob_grass01_skeleton

# ---- collection membership
scene.collection.objects.link(ob_grass01_skeleton)
scene.collection.objects.link(ob_grass01)

# ---- scene / render settings (as saved in the file)
scene.frame_start = 0; scene.frame_end = 0; scene.frame_set(0)
scene.render.engine = 'BLENDER_EEVEE_NEXT'
scene.render.bake_bias = 0.0
scene.render.bake_samples = 0
scene.render.compositor_device = 'GPU'
scene.eevee.use_volume_custom_range = False
scene.eevee.fast_gi_thickness_near = 0.1
scene.eevee.fast_gi_thickness_far = 0.0
scene.eevee.ray_tracing_options.screen_trace_thickness = 0.1
bpy.context.view_layer.update()

# ---- added for rendering (the .blend has no active camera and no usable light): camera, sun
cam_auto = bpy.data.cameras.new('AutoCamera')
cam_auto.lens = 50.0
cam_auto.sensor_width = 36.0
cam_auto.clip_end = 10288.3
ob_auto_camera = bpy.data.objects.new('AutoCamera', cam_auto)
scene.collection.objects.link(ob_auto_camera)
ob_auto_camera.location = (592.421, -692.524, 482.9)
ob_auto_camera.rotation_euler = (1.09748, -7.21219e-08, 0.694738)
scene.camera = ob_auto_camera
light_auto_sun = bpy.data.lights.new('AutoSun', 'SUN')
light_auto_sun.energy = 3.0
light_auto_sun.angle = 0.0523599
ob_auto_sun = bpy.data.objects.new('AutoSun', light_auto_sun)
scene.collection.objects.link(ob_auto_sun)
ob_auto_sun.rotation_euler = (0.872665, 0.174533, 0.523599)
bpy.context.view_layer.update()
